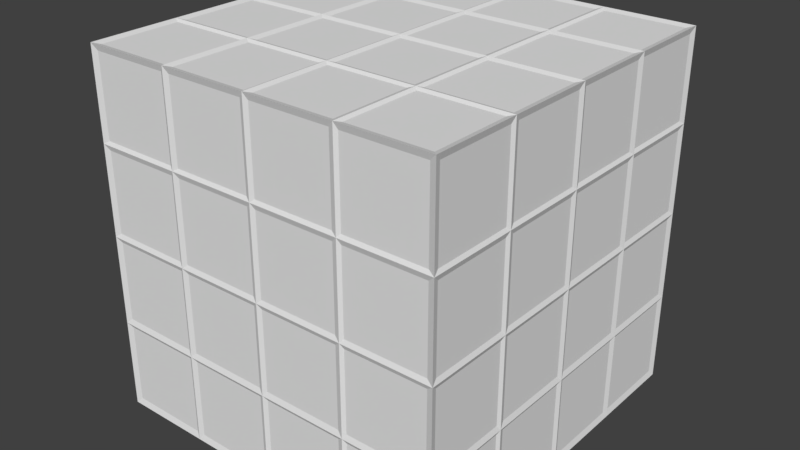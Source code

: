 # Source: SmallRoom.blend  (saved by Blender 2.79.0; exported with 4.5.12 LTS)
import bpy
from mathutils import Matrix  # noqa: F401  (used for matrix-valued properties, if any)

bpy.ops.wm.read_factory_settings(use_empty=True)
scene = bpy.context.scene
scene.name = 'Scene'

# ---- collections
col_collection_1 = bpy.data.collections.new('Collection 1'); scene.collection.children.link(col_collection_1)

# ---- world
world_world = bpy.data.worlds.new('World'); scene.world = world_world
world_world.color = (0.05088, 0.05088, 0.05088)
world_world.use_sun_shadow = False
world_world.sun_shadow_jitter_overblur = 0.0
world_world.cycles.sampling_method = 'MANUAL'

# ---- meshes
me_cube_001 = bpy.data.meshes.new('Cube.001')
me_cube_001.from_pydata([(2.02, 2.02, 2.02), (2.02, 2.02, -2.02), (2.02, -2.02, 2.02), (2.02, -2.02, -2.02), (-2.02, 2.02, 2.02), (-2.02, 2.02, -2.02), (-2.02, -2.02, 2.02), (-2.02, -2.02, -2.02), (2.02, -1.01, 2.02), (2.02, 0.0, 2.02), (2.02, 1.01, 2.02), (2.02, 2.02, 1.01), (2.02, 2.02, 0.0), (2.02, 2.02, -1.01), (2.02, 1.01, -2.02), (2.02, 0.0, -2.02), (2.02, -1.01, -2.02), (2.02, -2.02, -1.01), (2.02, -2.02, 0.0), (2.02, -2.02, 1.01), (-1.01, -2.02, 2.02), (0.0, -2.02, 2.02), (1.01, -2.02, 2.02), (1.01, -2.02, -2.02), (0.0, -2.02, -2.02), (-1.01, -2.02, -2.02), (-2.02, -2.02, -1.01), (-2.02, -2.02, 0.0), (-2.02, -2.02, 1.01), (-2.02, 1.01, 2.02), (-2.02, 0.0, 2.02), (-2.02, -1.01, 2.02), (-2.02, -1.01, -2.02), (-2.02, 0.0, -2.02), (-2.02, 1.01, -2.02), (-2.02, 2.02, -1.01), (-2.02, 2.02, 0.0), (-2.02, 2.02, 1.01), (1.01, 2.02, 2.02), (0.0, 2.02, 2.02), (-1.01, 2.02, 2.02), (-1.01, 2.02, -2.02), (0.0, 2.02, -2.02), (1.01, 2.02, -2.02), (-1.01, -1.01, -2.02), (-1.01, 0.0, -2.02), (-1.01, 1.01, -2.02), (0.0, -1.01, -2.02), (0.0, 0.0, -2.02), (0.0, 1.01, -2.02), (1.01, -1.01, -2.02), (1.01, 0.0, -2.02), (1.01, 1.01, -2.02), (1.01, -1.01, 2.02), (1.01, 0.0, 2.02), (1.01, 1.01, 2.02), (0.0, -1.01, 2.02), (0.0, 0.0, 2.02), (0.0, 1.01, 2.02), (-1.01, -1.01, 2.02), (-1.01, 0.0, 2.02), (-1.01, 1.01, 2.02), (-1.01, 2.02, 1.01), (0.0, 2.02, 1.01), (1.01, 2.02, 1.01), (-1.01, 2.02, 0.0), (0.0, 2.02, 0.0), (1.01, 2.02, 0.0), (-1.01, 2.02, -1.01), (0.0, 2.02, -1.01), (1.01, 2.02, -1.01), (-2.02, -1.01, 1.01), (-2.02, 0.0, 1.01), (-2.02, 1.01, 1.01), (-2.02, -1.01, 0.0), (-2.02, 0.0, 0.0), (-2.02, 1.01, 0.0), (-2.02, -1.01, -1.01), (-2.02, 0.0, -1.01), (-2.02, 1.01, -1.01), (1.01, -2.02, 1.01), (0.0, -2.02, 1.01), (-1.01, -2.02, 1.01), (1.01, -2.02, 0.0), (0.0, -2.02, 0.0), (-1.01, -2.02, 0.0), (1.01, -2.02, -1.01), (0.0, -2.02, -1.01), (-1.01, -2.02, -1.01), (2.02, 1.01, 1.01), (2.02, 0.0, 1.01), (2.02, -1.01, 1.01), (2.02, 1.01, 0.0), (2.02, 0.0, 0.0), (2.02, -1.01, 0.0), (2.02, 1.01, -1.01), (2.02, 0.0, -1.01), (2.02, -1.01, -1.01), (2.0, -1.05, -1.05), (2.0, -1.05, -1.95), (2.0, -1.95, -1.95), (2.0, -1.95, -1.05), (-1.05, -2.0, -1.05), (-1.05, -2.0, -1.95), (-1.95, -2.0, -1.95), (-1.95, -2.0, -1.05), (-2.0, 1.05, -1.05), (-2.0, 1.05, -1.95), (-2.0, 1.95, -1.95), (-2.0, 1.95, -1.05), (1.05, 2.0, -1.05), (1.05, 2.0, -1.95), (1.95, 2.0, -1.95), (1.95, 2.0, -1.05), (-1.05, 1.05, 2.0), (-1.95, 1.05, 2.0), (-1.95, 1.95, 2.0), (-1.05, 1.95, 2.0), (1.05, 1.05, -2.0), (1.95, 1.05, -2.0), (1.95, 1.95, -2.0), (1.05, 1.95, -2.0), (-1.95, 1.05, -2.0), (-1.05, 1.05, -2.0), (-1.05, 1.95, -2.0), (-1.95, 1.95, -2.0), (-0.95, 1.05, -2.0), (-0.05, 1.05, -2.0), (-0.05, 1.95, -2.0), (-0.95, 1.95, -2.0), (0.05, 1.05, -2.0), (0.95, 1.05, -2.0), (0.95, 1.95, -2.0), (0.05, 1.95, -2.0), (-1.95, -1.95, -2.0), (-1.05, -1.95, -2.0), (-1.05, -1.05, -2.0), (-1.95, -1.05, -2.0), (-1.95, -0.95, -2.0), (-1.05, -0.95, -2.0), (-1.05, -0.05, -2.0), (-1.95, -0.05, -2.0), (-1.95, 0.05, -2.0), (-1.05, 0.05, -2.0), (-1.05, 0.95, -2.0), (-1.95, 0.95, -2.0), (-0.95, -1.95, -2.0), (-0.05, -1.95, -2.0), (-0.05, -1.05, -2.0), (-0.95, -1.05, -2.0), (-0.95, -0.95, -2.0), (-0.05, -0.95, -2.0), (-0.05, -0.05, -2.0), (-0.95, -0.05, -2.0), (-0.95, 0.05, -2.0), (-0.05, 0.05, -2.0), (-0.05, 0.95, -2.0), (-0.95, 0.95, -2.0), (0.05, -1.95, -2.0), (0.95, -1.95, -2.0), (0.95, -1.05, -2.0), (0.05, -1.05, -2.0), (0.05, -0.95, -2.0), (0.95, -0.95, -2.0), (0.95, -0.05, -2.0), (0.05, -0.05, -2.0), (0.05, 0.05, -2.0), (0.95, 0.05, -2.0), (0.95, 0.95, -2.0), (0.05, 0.95, -2.0), (1.05, -1.95, -2.0), (1.95, -1.95, -2.0), (1.95, -1.05, -2.0), (1.05, -1.05, -2.0), (1.05, -0.95, -2.0), (1.95, -0.95, -2.0), (1.95, -0.05, -2.0), (1.05, -0.05, -2.0), (1.05, 0.05, -2.0), (1.95, 0.05, -2.0), (1.95, 0.95, -2.0), (1.05, 0.95, -2.0), (1.95, 1.05, 2.0), (1.05, 1.05, 2.0), (1.05, 1.95, 2.0), (1.95, 1.95, 2.0), (0.95, 1.05, 2.0), (0.05, 1.05, 2.0), (0.05, 1.95, 2.0), (0.95, 1.95, 2.0), (-0.05, 1.05, 2.0), (-0.95, 1.05, 2.0), (-0.95, 1.95, 2.0), (-0.05, 1.95, 2.0), (1.95, -1.95, 2.0), (1.05, -1.95, 2.0), (1.05, -1.05, 2.0), (1.95, -1.05, 2.0), (1.95, -0.95, 2.0), (1.05, -0.95, 2.0), (1.05, -0.05, 2.0), (1.95, -0.05, 2.0), (1.95, 0.05, 2.0), (1.05, 0.05, 2.0), (1.05, 0.95, 2.0), (1.95, 0.95, 2.0), (0.95, -1.95, 2.0), (0.05, -1.95, 2.0), (0.05, -1.05, 2.0), (0.95, -1.05, 2.0), (0.95, -0.95, 2.0), (0.05, -0.95, 2.0), (0.05, -0.05, 2.0), (0.95, -0.05, 2.0), (0.95, 0.05, 2.0), (0.05, 0.05, 2.0), (0.05, 0.95, 2.0), (0.95, 0.95, 2.0), (-0.05, -1.95, 2.0), (-0.95, -1.95, 2.0), (-0.95, -1.05, 2.0), (-0.05, -1.05, 2.0), (-0.05, -0.95, 2.0), (-0.95, -0.95, 2.0), (-0.95, -0.05, 2.0), (-0.05, -0.05, 2.0), (-0.05, 0.05, 2.0), (-0.95, 0.05, 2.0), (-0.95, 0.95, 2.0), (-0.05, 0.95, 2.0), (-1.05, -1.95, 2.0), (-1.95, -1.95, 2.0), (-1.95, -1.05, 2.0), (-1.05, -1.05, 2.0), (-1.05, -0.95, 2.0), (-1.95, -0.95, 2.0), (-1.95, -0.05, 2.0), (-1.05, -0.05, 2.0), (-1.05, 0.05, 2.0), (-1.95, 0.05, 2.0), (-1.95, 0.95, 2.0), (-1.05, 0.95, 2.0), (1.05, 2.0, 1.95), (1.05, 2.0, 1.05), (1.95, 2.0, 1.05), (1.95, 2.0, 1.95), (1.05, 2.0, 0.95), (1.05, 2.0, 0.05), (1.95, 2.0, 0.05), (1.95, 2.0, 0.95), (1.05, 2.0, -0.05), (1.05, 2.0, -0.95), (1.95, 2.0, -0.95), (1.95, 2.0, -0.05), (-1.95, 2.0, 1.95), (-1.95, 2.0, 1.05), (-1.05, 2.0, 1.05), (-1.05, 2.0, 1.95), (-0.95, 2.0, 1.95), (-0.95, 2.0, 1.05), (-0.05, 2.0, 1.05), (-0.05, 2.0, 1.95), (0.05, 2.0, 1.95), (0.05, 2.0, 1.05), (0.95, 2.0, 1.05), (0.95, 2.0, 1.95), (-1.95, 2.0, 0.95), (-1.95, 2.0, 0.05), (-1.05, 2.0, 0.05), (-1.05, 2.0, 0.95), (-0.95, 2.0, 0.95), (-0.95, 2.0, 0.05), (-0.05, 2.0, 0.05), (-0.05, 2.0, 0.95), (0.05, 2.0, 0.95), (0.05, 2.0, 0.05), (0.95, 2.0, 0.05), (0.95, 2.0, 0.95), (-1.95, 2.0, -0.05), (-1.95, 2.0, -0.95), (-1.05, 2.0, -0.95), (-1.05, 2.0, -0.05), (-0.95, 2.0, -0.05), (-0.95, 2.0, -0.95), (-0.05, 2.0, -0.95), (-0.05, 2.0, -0.05), (0.05, 2.0, -0.05), (0.05, 2.0, -0.95), (0.95, 2.0, -0.95), (0.95, 2.0, -0.05), (-1.95, 2.0, -1.05), (-1.95, 2.0, -1.95), (-1.05, 2.0, -1.95), (-1.05, 2.0, -1.05), (-0.95, 2.0, -1.05), (-0.95, 2.0, -1.95), (-0.05, 2.0, -1.95), (-0.05, 2.0, -1.05), (0.05, 2.0, -1.05), (0.05, 2.0, -1.95), (0.95, 2.0, -1.95), (0.95, 2.0, -1.05), (-2.0, 1.05, 1.95), (-2.0, 1.05, 1.05), (-2.0, 1.95, 1.05), (-2.0, 1.95, 1.95), (-2.0, 1.05, 0.95), (-2.0, 1.05, 0.05), (-2.0, 1.95, 0.05), (-2.0, 1.95, 0.95), (-2.0, 1.05, -0.05), (-2.0, 1.05, -0.95), (-2.0, 1.95, -0.95), (-2.0, 1.95, -0.05), (-2.0, -1.95, 1.95), (-2.0, -1.95, 1.05), (-2.0, -1.05, 1.05), (-2.0, -1.05, 1.95), (-2.0, -0.95, 1.95), (-2.0, -0.95, 1.05), (-2.0, -0.05, 1.05), (-2.0, -0.05, 1.95), (-2.0, 0.05, 1.95), (-2.0, 0.05, 1.05), (-2.0, 0.95, 1.05), (-2.0, 0.95, 1.95), (-2.0, -1.95, 0.95), (-2.0, -1.95, 0.05), (-2.0, -1.05, 0.05), (-2.0, -1.05, 0.95), (-2.0, -0.95, 0.95), (-2.0, -0.95, 0.05), (-2.0, -0.05, 0.05), (-2.0, -0.05, 0.95), (-2.0, 0.05, 0.95), (-2.0, 0.05, 0.05), (-2.0, 0.95, 0.05), (-2.0, 0.95, 0.95), (-2.0, -1.95, -0.05), (-2.0, -1.95, -0.95), (-2.0, -1.05, -0.95), (-2.0, -1.05, -0.05), (-2.0, -0.95, -0.05), (-2.0, -0.95, -0.95), (-2.0, -0.05, -0.95), (-2.0, -0.05, -0.05), (-2.0, 0.05, -0.05), (-2.0, 0.05, -0.95), (-2.0, 0.95, -0.95), (-2.0, 0.95, -0.05), (-2.0, -1.95, -1.05), (-2.0, -1.95, -1.95), (-2.0, -1.05, -1.95), (-2.0, -1.05, -1.05), (-2.0, -0.95, -1.05), (-2.0, -0.95, -1.95), (-2.0, -0.05, -1.95), (-2.0, -0.05, -1.05), (-2.0, 0.05, -1.05), (-2.0, 0.05, -1.95), (-2.0, 0.95, -1.95), (-2.0, 0.95, -1.05), (-1.05, -2.0, 1.95), (-1.05, -2.0, 1.05), (-1.95, -2.0, 1.05), (-1.95, -2.0, 1.95), (-1.05, -2.0, 0.95), (-1.05, -2.0, 0.05), (-1.95, -2.0, 0.05), (-1.95, -2.0, 0.95), (-1.05, -2.0, -0.05), (-1.05, -2.0, -0.95), (-1.95, -2.0, -0.95), (-1.95, -2.0, -0.05), (1.95, -2.0, 1.95), (1.95, -2.0, 1.05), (1.05, -2.0, 1.05), (1.05, -2.0, 1.95), (0.95, -2.0, 1.95), (0.95, -2.0, 1.05), (0.05, -2.0, 1.05), (0.05, -2.0, 1.95), (-0.05, -2.0, 1.95), (-0.05, -2.0, 1.05), (-0.95, -2.0, 1.05), (-0.95, -2.0, 1.95), (1.95, -2.0, 0.95), (1.95, -2.0, 0.05), (1.05, -2.0, 0.05), (1.05, -2.0, 0.95), (0.95, -2.0, 0.95), (0.95, -2.0, 0.05), (0.05, -2.0, 0.05), (0.05, -2.0, 0.95), (-0.05, -2.0, 0.95), (-0.05, -2.0, 0.05), (-0.95, -2.0, 0.05), (-0.95, -2.0, 0.95), (1.95, -2.0, -0.05), (1.95, -2.0, -0.95), (1.05, -2.0, -0.95), (1.05, -2.0, -0.05), (0.95, -2.0, -0.05), (0.95, -2.0, -0.95), (0.05, -2.0, -0.95), (0.05, -2.0, -0.05), (-0.05, -2.0, -0.05), (-0.05, -2.0, -0.95), (-0.95, -2.0, -0.95), (-0.95, -2.0, -0.05), (1.95, -2.0, -1.05), (1.95, -2.0, -1.95), (1.05, -2.0, -1.95), (1.05, -2.0, -1.05), (0.95, -2.0, -1.05), (0.95, -2.0, -1.95), (0.05, -2.0, -1.95), (0.05, -2.0, -1.05), (-0.05, -2.0, -1.05), (-0.05, -2.0, -1.95), (-0.95, -2.0, -1.95), (-0.95, -2.0, -1.05), (2.0, -1.05, 1.95), (2.0, -1.05, 1.05), (2.0, -1.95, 1.05), (2.0, -1.95, 1.95), (2.0, -1.05, 0.95), (2.0, -1.05, 0.05), (2.0, -1.95, 0.05), (2.0, -1.95, 0.95), (2.0, -1.05, -0.05), (2.0, -1.05, -0.95), (2.0, -1.95, -0.95), (2.0, -1.95, -0.05), (2.0, 1.95, 1.95), (2.0, 1.95, 1.05), (2.0, 1.05, 1.05), (2.0, 1.05, 1.95), (2.0, 0.95, 1.95), (2.0, 0.95, 1.05), (2.0, 0.05, 1.05), (2.0, 0.05, 1.95), (2.0, -0.05, 1.95), (2.0, -0.05, 1.05), (2.0, -0.95, 1.05), (2.0, -0.95, 1.95), (2.0, 1.95, 0.95), (2.0, 1.95, 0.05), (2.0, 1.05, 0.05), (2.0, 1.05, 0.95), (2.0, 0.95, 0.95), (2.0, 0.95, 0.05), (2.0, 0.05, 0.05), (2.0, 0.05, 0.95), (2.0, -0.05, 0.95), (2.0, -0.05, 0.05), (2.0, -0.95, 0.05), (2.0, -0.95, 0.95), (2.0, 1.95, -0.05), (2.0, 1.95, -0.95), (2.0, 1.05, -0.95), (2.0, 1.05, -0.05), (2.0, 0.95, -0.05), (2.0, 0.95, -0.95), (2.0, 0.05, -0.95), (2.0, 0.05, -0.05), (2.0, -0.05, -0.05), (2.0, -0.05, -0.95), (2.0, -0.95, -0.95), (2.0, -0.95, -0.05), (2.0, 1.95, -1.05), (2.0, 1.95, -1.95), (2.0, 1.05, -1.95), (2.0, 1.05, -1.05), (2.0, 0.95, -1.05), (2.0, 0.95, -1.95), (2.0, 0.05, -1.95), (2.0, 0.05, -1.05), (2.0, -0.05, -1.05), (2.0, -0.05, -1.95), (2.0, -0.95, -1.95), (2.0, -0.95, -1.05)], [], [(98, 99, 100, 101), (102, 103, 104, 105), (106, 107, 108, 109), (110, 111, 112, 113), (114, 115, 116, 117), (118, 119, 120, 121), (122, 123, 124, 125), (126, 127, 128, 129), (130, 131, 132, 133), (134, 135, 136, 137), (138, 139, 140, 141), (142, 143, 144, 145), (146, 147, 148, 149), (150, 151, 152, 153), (154, 155, 156, 157), (158, 159, 160, 161), (162, 163, 164, 165), (166, 167, 168, 169), (170, 171, 172, 173), (174, 175, 176, 177), (178, 179, 180, 181), (182, 183, 184, 185), (186, 187, 188, 189), (190, 191, 192, 193), (194, 195, 196, 197), (198, 199, 200, 201), (202, 203, 204, 205), (206, 207, 208, 209), (210, 211, 212, 213), (214, 215, 216, 217), (218, 219, 220, 221), (222, 223, 224, 225), (226, 227, 228, 229), (230, 231, 232, 233), (234, 235, 236, 237), (238, 239, 240, 241), (242, 243, 244, 245), (246, 247, 248, 249), (250, 251, 252, 253), (254, 255, 256, 257), (258, 259, 260, 261), (262, 263, 264, 265), (266, 267, 268, 269), (270, 271, 272, 273), (274, 275, 276, 277), (278, 279, 280, 281), (282, 283, 284, 285), (286, 287, 288, 289), (290, 291, 292, 293), (294, 295, 296, 297), (298, 299, 300, 301), (302, 303, 304, 305), (306, 307, 308, 309), (310, 311, 312, 313), (314, 315, 316, 317), (318, 319, 320, 321), (322, 323, 324, 325), (326, 327, 328, 329), (330, 331, 332, 333), (334, 335, 336, 337), (338, 339, 340, 341), (342, 343, 344, 345), (346, 347, 348, 349), (350, 351, 352, 353), (354, 355, 356, 357), (358, 359, 360, 361), (362, 363, 364, 365), (366, 367, 368, 369), (370, 371, 372, 373), (374, 375, 376, 377), (378, 379, 380, 381), (382, 383, 384, 385), (386, 387, 388, 389), (390, 391, 392, 393), (394, 395, 396, 397), (398, 399, 400, 401), (402, 403, 404, 405), (406, 407, 408, 409), (410, 411, 412, 413), (414, 415, 416, 417), (418, 419, 420, 421), (422, 423, 424, 425), (426, 427, 428, 429), (430, 431, 432, 433), (434, 435, 436, 437), (438, 439, 440, 441), (442, 443, 444, 445), (446, 447, 448, 449), (450, 451, 452, 453), (454, 455, 456, 457), (458, 459, 460, 461), (462, 463, 464, 465), (466, 467, 468, 469), (470, 471, 472, 473), (474, 475, 476, 477), (478, 479, 480, 481), (97, 16, 99, 98), (16, 3, 100, 99), (3, 17, 101, 100), (17, 97, 98, 101), (88, 25, 103, 102), (25, 7, 104, 103), (7, 26, 105, 104), (26, 88, 102, 105), (79, 34, 107, 106), (34, 5, 108, 107), (5, 35, 109, 108), (35, 79, 106, 109), (70, 43, 111, 110), (43, 1, 112, 111), (1, 13, 113, 112), (13, 70, 110, 113), (61, 29, 115, 114), (29, 4, 116, 115), (4, 40, 117, 116), (40, 61, 114, 117), (52, 14, 119, 118), (14, 1, 120, 119), (1, 43, 121, 120), (43, 52, 118, 121), (34, 46, 123, 122), (46, 41, 124, 123), (41, 5, 125, 124), (5, 34, 122, 125), (46, 49, 127, 126), (49, 42, 128, 127), (42, 41, 129, 128), (41, 46, 126, 129), (49, 52, 131, 130), (52, 43, 132, 131), (43, 42, 133, 132), (42, 49, 130, 133), (7, 25, 135, 134), (25, 44, 136, 135), (44, 32, 137, 136), (32, 7, 134, 137), (32, 44, 139, 138), (44, 45, 140, 139), (45, 33, 141, 140), (33, 32, 138, 141), (33, 45, 143, 142), (45, 46, 144, 143), (46, 34, 145, 144), (34, 33, 142, 145), (25, 24, 147, 146), (24, 47, 148, 147), (47, 44, 149, 148), (44, 25, 146, 149), (44, 47, 151, 150), (47, 48, 152, 151), (48, 45, 153, 152), (45, 44, 150, 153), (45, 48, 155, 154), (48, 49, 156, 155), (49, 46, 157, 156), (46, 45, 154, 157), (24, 23, 159, 158), (23, 50, 160, 159), (50, 47, 161, 160), (47, 24, 158, 161), (47, 50, 163, 162), (50, 51, 164, 163), (51, 48, 165, 164), (48, 47, 162, 165), (48, 51, 167, 166), (51, 52, 168, 167), (52, 49, 169, 168), (49, 48, 166, 169), (23, 3, 171, 170), (3, 16, 172, 171), (16, 50, 173, 172), (50, 23, 170, 173), (50, 16, 175, 174), (16, 15, 176, 175), (15, 51, 177, 176), (51, 50, 174, 177), (51, 15, 179, 178), (15, 14, 180, 179), (14, 52, 181, 180), (52, 51, 178, 181), (10, 55, 183, 182), (55, 38, 184, 183), (38, 0, 185, 184), (0, 10, 182, 185), (55, 58, 187, 186), (58, 39, 188, 187), (39, 38, 189, 188), (38, 55, 186, 189), (58, 61, 191, 190), (61, 40, 192, 191), (40, 39, 193, 192), (39, 58, 190, 193), (2, 22, 195, 194), (22, 53, 196, 195), (53, 8, 197, 196), (8, 2, 194, 197), (8, 53, 199, 198), (53, 54, 200, 199), (54, 9, 201, 200), (9, 8, 198, 201), (9, 54, 203, 202), (54, 55, 204, 203), (55, 10, 205, 204), (10, 9, 202, 205), (22, 21, 207, 206), (21, 56, 208, 207), (56, 53, 209, 208), (53, 22, 206, 209), (53, 56, 211, 210), (56, 57, 212, 211), (57, 54, 213, 212), (54, 53, 210, 213), (54, 57, 215, 214), (57, 58, 216, 215), (58, 55, 217, 216), (55, 54, 214, 217), (21, 20, 219, 218), (20, 59, 220, 219), (59, 56, 221, 220), (56, 21, 218, 221), (56, 59, 223, 222), (59, 60, 224, 223), (60, 57, 225, 224), (57, 56, 222, 225), (57, 60, 227, 226), (60, 61, 228, 227), (61, 58, 229, 228), (58, 57, 226, 229), (20, 6, 231, 230), (6, 31, 232, 231), (31, 59, 233, 232), (59, 20, 230, 233), (59, 31, 235, 234), (31, 30, 236, 235), (30, 60, 237, 236), (60, 59, 234, 237), (60, 30, 239, 238), (30, 29, 240, 239), (29, 61, 241, 240), (61, 60, 238, 241), (38, 64, 243, 242), (64, 11, 244, 243), (11, 0, 245, 244), (0, 38, 242, 245), (64, 67, 247, 246), (67, 12, 248, 247), (12, 11, 249, 248), (11, 64, 246, 249), (67, 70, 251, 250), (70, 13, 252, 251), (13, 12, 253, 252), (12, 67, 250, 253), (4, 37, 255, 254), (37, 62, 256, 255), (62, 40, 257, 256), (40, 4, 254, 257), (40, 62, 259, 258), (62, 63, 260, 259), (63, 39, 261, 260), (39, 40, 258, 261), (39, 63, 263, 262), (63, 64, 264, 263), (64, 38, 265, 264), (38, 39, 262, 265), (37, 36, 267, 266), (36, 65, 268, 267), (65, 62, 269, 268), (62, 37, 266, 269), (62, 65, 271, 270), (65, 66, 272, 271), (66, 63, 273, 272), (63, 62, 270, 273), (63, 66, 275, 274), (66, 67, 276, 275), (67, 64, 277, 276), (64, 63, 274, 277), (36, 35, 279, 278), (35, 68, 280, 279), (68, 65, 281, 280), (65, 36, 278, 281), (65, 68, 283, 282), (68, 69, 284, 283), (69, 66, 285, 284), (66, 65, 282, 285), (66, 69, 287, 286), (69, 70, 288, 287), (70, 67, 289, 288), (67, 66, 286, 289), (35, 5, 291, 290), (5, 41, 292, 291), (41, 68, 293, 292), (68, 35, 290, 293), (68, 41, 295, 294), (41, 42, 296, 295), (42, 69, 297, 296), (69, 68, 294, 297), (69, 42, 299, 298), (42, 43, 300, 299), (43, 70, 301, 300), (70, 69, 298, 301), (29, 73, 303, 302), (73, 37, 304, 303), (37, 4, 305, 304), (4, 29, 302, 305), (73, 76, 307, 306), (76, 36, 308, 307), (36, 37, 309, 308), (37, 73, 306, 309), (76, 79, 311, 310), (79, 35, 312, 311), (35, 36, 313, 312), (36, 76, 310, 313), (6, 28, 315, 314), (28, 71, 316, 315), (71, 31, 317, 316), (31, 6, 314, 317), (31, 71, 319, 318), (71, 72, 320, 319), (72, 30, 321, 320), (30, 31, 318, 321), (30, 72, 323, 322), (72, 73, 324, 323), (73, 29, 325, 324), (29, 30, 322, 325), (28, 27, 327, 326), (27, 74, 328, 327), (74, 71, 329, 328), (71, 28, 326, 329), (71, 74, 331, 330), (74, 75, 332, 331), (75, 72, 333, 332), (72, 71, 330, 333), (72, 75, 335, 334), (75, 76, 336, 335), (76, 73, 337, 336), (73, 72, 334, 337), (27, 26, 339, 338), (26, 77, 340, 339), (77, 74, 341, 340), (74, 27, 338, 341), (74, 77, 343, 342), (77, 78, 344, 343), (78, 75, 345, 344), (75, 74, 342, 345), (75, 78, 347, 346), (78, 79, 348, 347), (79, 76, 349, 348), (76, 75, 346, 349), (26, 7, 351, 350), (7, 32, 352, 351), (32, 77, 353, 352), (77, 26, 350, 353), (77, 32, 355, 354), (32, 33, 356, 355), (33, 78, 357, 356), (78, 77, 354, 357), (78, 33, 359, 358), (33, 34, 360, 359), (34, 79, 361, 360), (79, 78, 358, 361), (20, 82, 363, 362), (82, 28, 364, 363), (28, 6, 365, 364), (6, 20, 362, 365), (82, 85, 367, 366), (85, 27, 368, 367), (27, 28, 369, 368), (28, 82, 366, 369), (85, 88, 371, 370), (88, 26, 372, 371), (26, 27, 373, 372), (27, 85, 370, 373), (2, 19, 375, 374), (19, 80, 376, 375), (80, 22, 377, 376), (22, 2, 374, 377), (22, 80, 379, 378), (80, 81, 380, 379), (81, 21, 381, 380), (21, 22, 378, 381), (21, 81, 383, 382), (81, 82, 384, 383), (82, 20, 385, 384), (20, 21, 382, 385), (19, 18, 387, 386), (18, 83, 388, 387), (83, 80, 389, 388), (80, 19, 386, 389), (80, 83, 391, 390), (83, 84, 392, 391), (84, 81, 393, 392), (81, 80, 390, 393), (81, 84, 395, 394), (84, 85, 396, 395), (85, 82, 397, 396), (82, 81, 394, 397), (18, 17, 399, 398), (17, 86, 400, 399), (86, 83, 401, 400), (83, 18, 398, 401), (83, 86, 403, 402), (86, 87, 404, 403), (87, 84, 405, 404), (84, 83, 402, 405), (84, 87, 407, 406), (87, 88, 408, 407), (88, 85, 409, 408), (85, 84, 406, 409), (17, 3, 411, 410), (3, 23, 412, 411), (23, 86, 413, 412), (86, 17, 410, 413), (86, 23, 415, 414), (23, 24, 416, 415), (24, 87, 417, 416), (87, 86, 414, 417), (87, 24, 419, 418), (24, 25, 420, 419), (25, 88, 421, 420), (88, 87, 418, 421), (8, 91, 423, 422), (91, 19, 424, 423), (19, 2, 425, 424), (2, 8, 422, 425), (91, 94, 427, 426), (94, 18, 428, 427), (18, 19, 429, 428), (19, 91, 426, 429), (94, 97, 431, 430), (97, 17, 432, 431), (17, 18, 433, 432), (18, 94, 430, 433), (0, 11, 435, 434), (11, 89, 436, 435), (89, 10, 437, 436), (10, 0, 434, 437), (10, 89, 439, 438), (89, 90, 440, 439), (90, 9, 441, 440), (9, 10, 438, 441), (9, 90, 443, 442), (90, 91, 444, 443), (91, 8, 445, 444), (8, 9, 442, 445), (11, 12, 447, 446), (12, 92, 448, 447), (92, 89, 449, 448), (89, 11, 446, 449), (89, 92, 451, 450), (92, 93, 452, 451), (93, 90, 453, 452), (90, 89, 450, 453), (90, 93, 455, 454), (93, 94, 456, 455), (94, 91, 457, 456), (91, 90, 454, 457), (12, 13, 459, 458), (13, 95, 460, 459), (95, 92, 461, 460), (92, 12, 458, 461), (92, 95, 463, 462), (95, 96, 464, 463), (96, 93, 465, 464), (93, 92, 462, 465), (93, 96, 467, 466), (96, 97, 468, 467), (97, 94, 469, 468), (94, 93, 466, 469), (13, 1, 471, 470), (1, 14, 472, 471), (14, 95, 473, 472), (95, 13, 470, 473), (95, 14, 475, 474), (14, 15, 476, 475), (15, 96, 477, 476), (96, 95, 474, 477), (96, 15, 479, 478), (15, 16, 480, 479), (16, 97, 481, 480), (97, 96, 478, 481)])
me_cube_001.use_remesh_preserve_volume = False
me_cube_001.use_remesh_preserve_attributes = False
me_cube_001.use_mirror_vertex_groups = False
me_cube_001.update()

# ---- objects
ob_cube = bpy.data.objects.new('Cube', me_cube_001)

# ---- transforms, parenting, visibility, modifiers, constraints
ob_cube.location = (0.0, 0.0, 0.0)
ob_cube.lineart.crease_threshold = 0.0

# ---- collection membership
col_collection_1.objects.link(ob_cube)

# ---- scene / render settings (as saved in the file)
scene.frame_start = 1; scene.frame_end = 250; scene.frame_set(1)
scene.render.engine = 'BLENDER_EEVEE_NEXT'
scene.render.resolution_percentage = 50
scene.render.dither_intensity = 0.0
scene.cycles.use_denoising = False
scene.cycles.samples = 128
scene.cycles.sampling_pattern = 'TABULATED_SOBOL'
scene.cycles.use_adaptive_sampling = False
scene.cycles.use_light_tree = False
scene.cycles.blur_glossy = 0.0
scene.cycles.sample_clamp_indirect = 0.0
scene.view_settings.view_transform = 'Standard'
bpy.context.view_layer.update()

# ---- added for rendering (the .blend has no active camera and no usable light): camera, sun
cam_auto = bpy.data.cameras.new('AutoCamera')
cam_auto.lens = 50.0
cam_auto.sensor_width = 36.0
cam_auto.clip_end = 1000.0
ob_auto_camera = bpy.data.objects.new('AutoCamera', cam_auto)
scene.collection.objects.link(ob_auto_camera)
ob_auto_camera.location = (6.47425, -7.7691, 5.1794)
ob_auto_camera.rotation_euler = (1.09748, -7.21219e-08, 0.694738)
scene.camera = ob_auto_camera
light_auto_sun = bpy.data.lights.new('AutoSun', 'SUN')
light_auto_sun.energy = 3.0
light_auto_sun.angle = 0.0523599
ob_auto_sun = bpy.data.objects.new('AutoSun', light_auto_sun)
scene.collection.objects.link(ob_auto_sun)
ob_auto_sun.rotation_euler = (0.872665, 0.174533, 0.523599)
bpy.context.view_layer.update()
